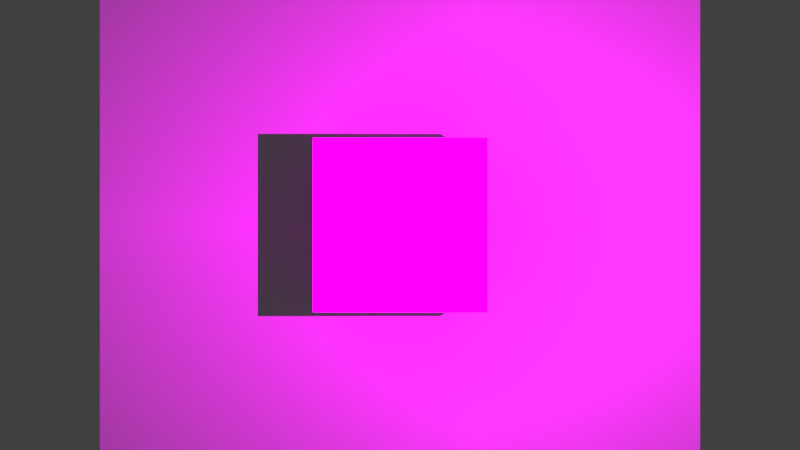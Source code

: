 # Source: sl.blend  (saved by Blender 2.78.0; exported with 4.5.12 LTS)
import bpy
from mathutils import Matrix  # noqa: F401  (used for matrix-valued properties, if any)

bpy.ops.wm.read_factory_settings(use_empty=True)
scene = bpy.context.scene
scene.name = 'Scene'

# ---- collections
col_collection_1 = bpy.data.collections.new('Collection 1'); scene.collection.children.link(col_collection_1)

# ---- images (referenced by path relative to the original .blend; pixels are not part of the script)
import os
ASSET_DIR = os.environ.get("B2B_ASSET_DIR", "")  # directory of the original .blend (textures are referenced by path, not embedded)
HERE = os.path.dirname(os.path.abspath(__file__))  # packed textures are extracted next to this script under _unpacked/

def load_image(name, relpath, width, height, colorspace="sRGB"):
    """Load a texture the original file referenced (path relative to the .blend, or extracted next to this script)."""
    p = next((c for c in (os.path.join(HERE, relpath), os.path.join(ASSET_DIR, relpath)) if relpath and os.path.exists(c)), "")
    if p:
        img = bpy.data.images.load(p, check_existing=True)
        img.name = name
    else:  # same state as the original file: an image datablock whose file is absent (Cycles renders it pink)
        img = bpy.data.images.new(name, width, height)
        img.source = "FILE"
        img.filepath = "//" + (relpath or name)
    img.colorspace_settings.name = colorspace
    return img
img_texturescom_woodfine0007_seamless_s_jpg_001 = load_image('TexturesCom_WoodFine0007_seamless_S.jpg.001', 'TexturesCom_WoodFine0007_seamless_S.jpg', 1024, 1024, 'sRGB')
img_texturescom_tilesornate0020_1_seamless_s_jpg = load_image('TexturesCom_TilesOrnate0020_1_seamless_S.jpg', 'TexturesCom_TilesOrnate0020_1_seamless_S.jpg', 1024, 1024, 'sRGB')
img_calibration_pattern_jpg = load_image('calibration_pattern.jpg', 'calibration_pattern.jpg', 1024, 1024, 'sRGB')

# ---- materials (node trees are filled in below, after node groups)
mat_material_002 = bpy.data.materials.new('Material.002')
mat_material_002.alpha_threshold = 0.0
mat_material_002.roughness = 0.5
mat_material_001 = bpy.data.materials.new('Material.001')
mat_material_001.alpha_threshold = 0.0
mat_material_001.roughness = 0.5
mat_material_000 = bpy.data.materials.new('Material.000')
mat_material_000.alpha_threshold = 0.0
mat_material_000.preview_render_type = 'FLAT'
mat_material_000.roughness = 0.5

# ---- material node trees
mat_material_002.use_nodes = True; mat_material_002.node_tree.nodes.clear()
_N = mat_material_002.node_tree.nodes; _L = mat_material_002.node_tree.links
n0 = _N.new('ShaderNodeOutputMaterial'); n0.name = 'Material Output'; n0.location = (300, 300)
n1 = _N.new('ShaderNodeBsdfDiffuse'); n1.name = 'Diffuse BSDF'; n1.location = (10, 300)
n2 = _N.new('ShaderNodeTexImage'); n2.name = 'Image Texture'; n2.location = (-302, 352)
n2.width = 202
n2.image = img_texturescom_woodfine0007_seamless_s_jpg_001
_L.new(n1.outputs[0], n0.inputs[0])
_L.new(n2.outputs[0], n1.inputs[0])
n0.is_active_output = True
mat_material_001.use_nodes = True; mat_material_001.node_tree.nodes.clear()
_N = mat_material_001.node_tree.nodes; _L = mat_material_001.node_tree.links
n0 = _N.new('ShaderNodeOutputMaterial'); n0.name = 'Material Output'; n0.location = (300, 300)
n1 = _N.new('ShaderNodeBsdfDiffuse'); n1.name = 'Diffuse BSDF'; n1.location = (23, 301)
n2 = _N.new('ShaderNodeTexCoord'); n2.name = 'Texture Coordinate'; n2.location = (-478, 356)
n3 = _N.new('ShaderNodeTexImage'); n3.name = 'Image Texture.001'; n3.location = (-247, 363)
n3.width = 181
n3.image = img_texturescom_tilesornate0020_1_seamless_s_jpg
_L.new(n1.outputs[0], n0.inputs[0])
_L.new(n2.outputs[0], n3.inputs[0])
_L.new(n3.outputs[0], n1.inputs[0])
n0.is_active_output = True
mat_material_000.use_nodes = True; mat_material_000.node_tree.nodes.clear()
_N = mat_material_000.node_tree.nodes; _L = mat_material_000.node_tree.links
n0 = _N.new('ShaderNodeOutputMaterial'); n0.name = 'Material Output'; n0.location = (300, 300)
n1 = _N.new('ShaderNodeTexCoord'); n1.name = 'Texture Coordinate'; n1.location = (-478, 356)
n2 = _N.new('ShaderNodeTexImage'); n2.name = 'Image Texture'; n2.location = (-246, 364)
n2.width = 207
n2.image = img_calibration_pattern_jpg
n3 = _N.new('ShaderNodeBsdfDiffuse'); n3.name = 'Diffuse BSDF'; n3.location = (56, 308)
_L.new(n3.outputs[0], n0.inputs[0])
_L.new(n1.outputs[0], n2.inputs[0])
n0.is_active_output = True

# ---- world
world_world = bpy.data.worlds.new('World'); scene.world = world_world
world_world.color = (0.05088, 0.05088, 0.05088)
world_world.use_sun_shadow = False
world_world.sun_shadow_jitter_overblur = 0.0
world_world.cycles.sampling_method = 'MANUAL'

# ---- cameras
cam_camera = bpy.data.cameras.new('Camera')
cam_camera.clip_end = 100.0
cam_camera.lens = 35.0
cam_camera.sensor_width = 32.0
cam_camera.sensor_height = 18.0
cam_camera.ortho_scale = 7.314
cam_camera.dof.focus_distance = 0.0

# ---- lights
light_point = bpy.data.lights.new('Point', 'POINT')
light_point.transmission_factor = 0.0
light_point.energy = 1.0
light_point.shadow_buffer_clip_start = 0.5
light_point.shadow_maximum_resolution = 0.006
light_point.use_absolute_resolution = True
light_point.use_nodes = True; light_point.node_tree.nodes.clear()
_N = light_point.node_tree.nodes; _L = light_point.node_tree.links
n0 = _N.new('ShaderNodeOutputLight'); n0.name = 'Lamp Output'; n0.location = (300, 300)
n1 = _N.new('ShaderNodeEmission'); n1.name = 'Emission'; n1.location = (10, 300)
n2 = _N.new('ShaderNodeLightFalloff'); n2.name = 'Light Falloff'; n2.location = (-550, 336)
n2.inputs[0].default_value = 3e+04
n3 = _N.new('ShaderNodeRGBCurve'); n3.name = 'RGB Curves'; n3.location = (-310, 409)
_c = n3.mapping.curves[3]
while len(_c.points) > 2: _c.points.remove(_c.points[-1])
_c.points[0].location = (0.0, 0.0); _c.points[0].handle_type = 'AUTO'
_c.points[1].location = (0.5, 0.3); _c.points[1].handle_type = 'AUTO'
_p = _c.points.new(1.0, 1.0); _p.handle_type = 'AUTO'
n3.mapping.update()
_L.new(n1.outputs[0], n0.inputs[0])
_L.new(n2.outputs[0], n3.inputs[1])
_L.new(n3.outputs[0], n1.inputs[1])
n0.is_active_output = True
light_lamp = bpy.data.lights.new('Lamp', 'POINT')
light_lamp.transmission_factor = 0.0
light_lamp.cutoff_distance = 30.0
light_lamp.energy = 1.0
light_lamp.shadow_buffer_clip_start = 1.001
light_lamp.shadow_maximum_resolution = 0.006
light_lamp.use_absolute_resolution = True
light_lamp.use_nodes = True; light_lamp.node_tree.nodes.clear()
_N = light_lamp.node_tree.nodes; _L = light_lamp.node_tree.links
n0 = _N.new('ShaderNodeCombineXYZ'); n0.name = 'Combine XYZ'; n0.location = (-694, 347)
n1 = _N.new('ShaderNodeMath'); n1.name = 'Math'; n1.location = (-863, 446)
n1.operation = 'DIVIDE'
n2 = _N.new('ShaderNodeTexCoord'); n2.name = 'Texture Coordinate'; n2.location = (-1240, 372)
n3 = _N.new('ShaderNodeMath'); n3.name = 'Math.001'; n3.location = (-849, 238)
n3.operation = 'DIVIDE'
n4 = _N.new('ShaderNodeSeparateXYZ'); n4.name = 'Separate XYZ'; n4.location = (-1055, 347)
n5 = _N.new('ShaderNodeEmission'); n5.name = 'Emission'; n5.location = (226, 250)
n6 = _N.new('ShaderNodeLightFalloff'); n6.name = 'Light Falloff'; n6.location = (-345, -2)
n6.inputs[0].default_value = 3e+04
n7 = _N.new('ShaderNodeOutputLight'); n7.name = 'Lamp Output'; n7.location = (431, 229)
n8 = _N.new('ShaderNodeRGBCurve'); n8.name = 'RGB Curves'; n8.location = (-151, 90)
_c = n8.mapping.curves[3]
while len(_c.points) > 2: _c.points.remove(_c.points[-1])
_c.points[0].location = (0.0, 0.0); _c.points[0].handle_type = 'AUTO'
_c.points[1].location = (0.5, 0.3); _c.points[1].handle_type = 'AUTO'
_p = _c.points.new(1.0, 1.0); _p.handle_type = 'AUTO'
n8.mapping.update()
n9 = _N.new('ShaderNodeMapping'); n9.name = 'Mapping'; n9.location = (-515, 402)
n9.inputs[1].default_value = (0.5, 0.5, 0.0)
n9.inputs[2].default_value = (0.0, 0.0, 3.142)
n9.inputs[3].default_value = (1.0, 1.333, 1.0)
n10 = _N.new('ShaderNodeTexImage'); n10.name = 'Image Texture'; n10.location = (-151, 384)
n10.width = 250
n10.image = None
n10.extension = 'CLIP'
n11 = _N.new('ShaderNodeVectorMath'); n11.name = 'Vector Math'; n11.location = (0, 0)
n11.operation = 'MAXIMUM'
n12 = _N.new('ShaderNodeVectorMath'); n12.name = 'Vector Math.001'; n12.location = (0, 0)
n12.operation = 'MINIMUM'
n12.inputs[1].default_value = (1.0, 1.0, 1.0)
_L.new(n5.outputs[0], n7.inputs[0])
_L.new(n10.outputs[0], n5.inputs[0])
_L.new(n2.outputs[1], n4.inputs[0])
_L.new(n0.outputs[0], n9.inputs[0])
_L.new(n4.outputs[0], n1.inputs[0])
_L.new(n4.outputs[2], n1.inputs[1])
_L.new(n4.outputs[1], n3.inputs[0])
_L.new(n4.outputs[2], n3.inputs[1])
_L.new(n1.outputs[0], n0.inputs[0])
_L.new(n3.outputs[0], n0.inputs[1])
_L.new(n4.outputs[2], n0.inputs[2])
_L.new(n6.outputs[0], n8.inputs[1])
_L.new(n8.outputs[0], n5.inputs[1])
_L.new(n11.outputs[0], n10.inputs[0])
_L.new(n12.outputs[0], n11.inputs[0])
_L.new(n9.outputs[0], n12.inputs[0])
n7.is_active_output = True

# ---- meshes
me_cube = bpy.data.meshes.new('Cube')
me_cube.from_pydata([(-1.0, -1.0, -1.0), (-1.0, -1.0, 1.0), (-1.0, 1.0, -1.0), (-1.0, 1.0, 1.0), (1.0, -1.0, -1.0), (1.0, -1.0, 1.0), (1.0, 1.0, -1.0), (1.0, 1.0, 1.0)], [], [(0, 1, 3, 2), (2, 3, 7, 6), (6, 7, 5, 4), (4, 5, 1, 0), (2, 6, 4, 0), (7, 3, 1, 5)])
_uv = me_cube.uv_layers.new(name='UVMap')
_uv.uv.foreach_set('vector', [0.5, 0.5, 0.25, 0.5, 0.25, 0.25, 0.5, 0.25, 0.75, 8.662e-05, 0.9999, 8.659e-05, 0.9999, 0.25, 0.75, 0.25, 0.75, 0.25, 0.9999, 0.25, 0.9999, 0.5, 0.75, 0.5, 0.75, 0.5, 0.9999, 0.5, 0.9999, 0.75, 0.75, 0.75, 0.5, 0.25, 0.75, 0.25, 0.75, 0.5, 0.5, 0.5, 8.665e-05, 0.25, 0.25, 0.25, 0.25, 0.5, 8.659e-05, 0.5])
me_cube.materials.append(mat_material_002)
me_cube.use_remesh_preserve_volume = False
me_cube.use_remesh_preserve_attributes = False
me_cube.use_mirror_vertex_groups = False
me_cube.update()
me_plane = bpy.data.meshes.new('Plane')
me_plane.from_pydata([(-1.0, -1.0, 0.0), (1.0, -1.0, 0.0), (-1.0, 1.0, 0.0), (1.0, 1.0, 0.0)], [], [(0, 1, 3, 2)])
me_plane.materials.append(mat_material_001)
me_plane.use_remesh_preserve_volume = False
me_plane.use_remesh_preserve_attributes = False
me_plane.use_mirror_vertex_groups = False
me_plane.update()
me_plane_001 = bpy.data.meshes.new('Plane.001')
me_plane_001.from_pydata([(-1.0, -1.0, 0.0), (1.0, -1.0, 0.0), (-1.0, 1.0, 0.0), (1.0, 1.0, 0.0)], [], [(0, 1, 3, 2)])
me_plane_001.materials.append(mat_material_000)
me_plane_001.use_remesh_preserve_volume = False
me_plane_001.use_remesh_preserve_attributes = False
me_plane_001.use_mirror_vertex_groups = False
me_plane_001.update()

# ---- objects
ob_cube = bpy.data.objects.new('Cube', me_cube)
ob_point = bpy.data.objects.new('Point', light_point)
ob_plane = bpy.data.objects.new('Plane', me_plane)
ob_lamp = bpy.data.objects.new('Lamp', light_lamp)
ob_camera = bpy.data.objects.new('Camera', cam_camera)
ob_plane_calib = bpy.data.objects.new('Plane_Calib', me_plane_001)

# ---- transforms, parenting, visibility, modifiers, constraints
ob_cube.location = (0.0, 0.0, 2.5)
ob_cube.scale = (2.5, 2.5, 2.5)
ob_cube.lineart.crease_threshold = 0.0
ob_point.location = (0.0, 0.0, 30.0)
ob_point.hide_viewport = True
ob_point.hide_render = True
ob_point.lineart.crease_threshold = 0.0
ob_plane.location = (0.0, 0.0, 0.0)
ob_plane.scale = (10.24, 7.68, 4.329)
ob_plane.hide_viewport = True
ob_plane.hide_render = True
ob_plane.lineart.crease_threshold = 0.0
ob_lamp.location = (7.0, 0.0, 25.0)
ob_lamp.rotation_euler = (0.0, 0.1745, 0.0)
ob_lamp.lock_rotations_4d = False
ob_lamp.empty_display_type = 'ARROWS'
ob_lamp.color = (0.0, 0.0, 0.0, 0.0)
ob_lamp.lineart.crease_threshold = 0.0
ob_camera.location = (0.0, 0.0, 30.0)
ob_camera.rotation_euler = (5.914e-07, 0.0, 0.0)
ob_camera.lock_rotations_4d = False
ob_camera.empty_display_type = 'ARROWS'
ob_camera.color = (0.0, 0.0, 0.0, 0.0)
ob_camera.display_type = 'WIRE'
ob_camera.lineart.crease_threshold = 0.0
ob_plane_calib.location = (0.0, 0.0, 0.0)
ob_plane_calib.scale = (10.29, 8.0, 209.5)
ob_plane_calib.lineart.crease_threshold = 0.0

# ---- collection membership
col_collection_1.objects.link(ob_cube)
col_collection_1.objects.link(ob_point)
col_collection_1.objects.link(ob_plane)
col_collection_1.objects.link(ob_lamp)
col_collection_1.objects.link(ob_camera)
col_collection_1.objects.link(ob_plane_calib)

# ---- scene / render settings (as saved in the file)
scene.camera = ob_camera
scene.frame_start = 1; scene.frame_end = 250; scene.frame_set(11)
scene.render.engine = 'CYCLES'
scene.render.image_settings.file_format = 'JPEG'
scene.render.resolution_x = 1280
scene.render.resolution_y = 720
scene.render.dither_intensity = 0.0
scene.cycles.use_denoising = False
scene.cycles.samples = 300
scene.cycles.sampling_pattern = 'TABULATED_SOBOL'
scene.cycles.light_sampling_threshold = 0.0
scene.cycles.use_adaptive_sampling = False
scene.cycles.use_light_tree = False
scene.cycles.blur_glossy = 0.0
scene.cycles.max_bounces = 4
scene.cycles.sample_clamp_indirect = 0.0
scene.view_settings.view_transform = 'Standard'
bpy.context.view_layer.update()
